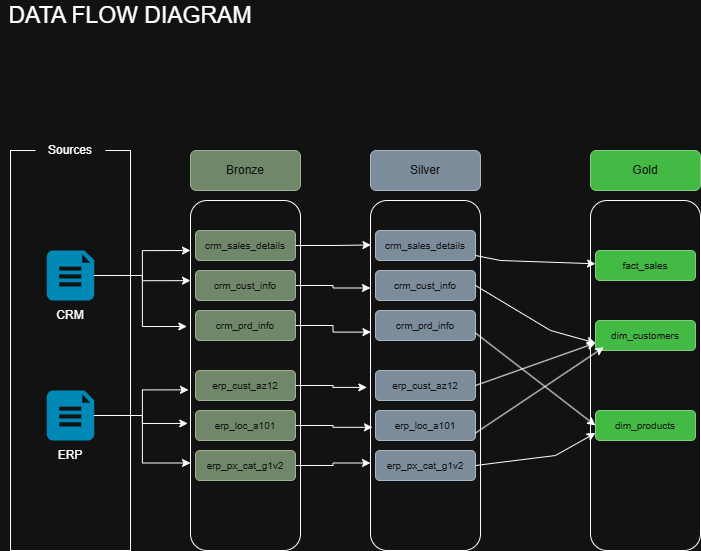

The diagram above was exported from draw.io. Its source (the exported page's mxGraphModel, read from the mxfile embedded in the PNG):
<mxGraphModel dx="1013" dy="626" grid="1" gridSize="10" guides="1" tooltips="1" connect="1" arrows="1" fold="1" page="1" pageScale="1" pageWidth="850" pageHeight="1100" math="0" shadow="0">
  <root>
    <mxCell id="0" />
    <mxCell id="1" parent="0" />
    <mxCell id="H0QT2eUVhKjXF8D37iA2-1" parent="1" style="rounded=0;whiteSpace=wrap;html=1;fillColor=none;" value="" vertex="1">
      <mxGeometry height="400" width="120" x="40" y="160" as="geometry" />
    </mxCell>
    <mxCell id="H0QT2eUVhKjXF8D37iA2-2" parent="1" style="rounded=1;whiteSpace=wrap;html=1;strokeColor=none;" value="Sources" vertex="1">
      <mxGeometry height="40" width="70" x="65" y="140" as="geometry" />
    </mxCell>
    <mxCell id="H0QT2eUVhKjXF8D37iA2-3" parent="1" style="verticalLabelPosition=bottom;html=1;verticalAlign=top;align=center;strokeColor=none;fillColor=#00BEF2;shape=mxgraph.azure.file_2;pointerEvents=1;" value="" vertex="1">
      <mxGeometry height="50" width="47.5" x="76.25" y="260" as="geometry" />
    </mxCell>
    <mxCell id="H0QT2eUVhKjXF8D37iA2-26" edge="1" parent="1" source="H0QT2eUVhKjXF8D37iA2-4" style="edgeStyle=orthogonalEdgeStyle;rounded=0;orthogonalLoop=1;jettySize=auto;html=1;entryX=0;entryY=0.75;entryDx=0;entryDy=0;" target="H0QT2eUVhKjXF8D37iA2-8">
      <mxGeometry relative="1" as="geometry" />
    </mxCell>
    <mxCell id="H0QT2eUVhKjXF8D37iA2-4" parent="1" style="verticalLabelPosition=bottom;html=1;verticalAlign=top;align=center;strokeColor=none;fillColor=#00BEF2;shape=mxgraph.azure.file_2;pointerEvents=1;" value="" vertex="1">
      <mxGeometry height="50" width="47.5" x="76.25" y="400" as="geometry" />
    </mxCell>
    <mxCell id="H0QT2eUVhKjXF8D37iA2-5" parent="1" style="text;html=1;whiteSpace=wrap;strokeColor=none;fillColor=none;align=center;verticalAlign=middle;rounded=0;" value="CRM" vertex="1">
      <mxGeometry height="30" width="60" x="70" y="310" as="geometry" />
    </mxCell>
    <mxCell id="H0QT2eUVhKjXF8D37iA2-6" parent="1" style="text;html=1;whiteSpace=wrap;strokeColor=none;fillColor=none;align=center;verticalAlign=middle;rounded=0;" value="ERP" vertex="1">
      <mxGeometry height="30" width="60" x="70" y="450" as="geometry" />
    </mxCell>
    <mxCell id="H0QT2eUVhKjXF8D37iA2-8" parent="1" style="rounded=1;whiteSpace=wrap;html=1;fillColor=none;" value="" vertex="1">
      <mxGeometry height="350" width="110" x="220" y="210" as="geometry" />
    </mxCell>
    <mxCell id="H0QT2eUVhKjXF8D37iA2-9" parent="1" style="rounded=1;whiteSpace=wrap;html=1;fillColor=#6d8764;fontColor=#ffffff;strokeColor=#3A5431;" value="Bronze" vertex="1">
      <mxGeometry height="40" width="110" x="220" y="160" as="geometry" />
    </mxCell>
    <mxCell id="H0QT2eUVhKjXF8D37iA2-10" parent="1" style="rounded=1;whiteSpace=wrap;html=1;fillColor=#6d8764;fontColor=#ffffff;strokeColor=#3A5431;" value="&lt;font style=&quot;font-size: 10px;&quot;&gt;crm_sales_details&lt;/font&gt;" vertex="1">
      <mxGeometry height="30" width="100" x="225" y="240" as="geometry" />
    </mxCell>
    <mxCell id="1S6-iWWlSXWu8bonMDCf-10" edge="1" parent="1" source="H0QT2eUVhKjXF8D37iA2-11" style="edgeStyle=orthogonalEdgeStyle;rounded=0;orthogonalLoop=1;jettySize=auto;html=1;entryX=0;entryY=0.25;entryDx=0;entryDy=0;" target="1S6-iWWlSXWu8bonMDCf-1">
      <mxGeometry relative="1" as="geometry" />
    </mxCell>
    <mxCell id="H0QT2eUVhKjXF8D37iA2-11" parent="1" style="rounded=1;whiteSpace=wrap;html=1;fillColor=#6d8764;fontColor=#ffffff;strokeColor=#3A5431;" value="&lt;font style=&quot;font-size: 10px;&quot;&gt;crm_cust_info&lt;/font&gt;" vertex="1">
      <mxGeometry height="30" width="100" x="225" y="280" as="geometry" />
    </mxCell>
    <mxCell id="H0QT2eUVhKjXF8D37iA2-12" parent="1" style="rounded=1;whiteSpace=wrap;html=1;fillColor=#6d8764;fontColor=#ffffff;strokeColor=#3A5431;" value="&lt;font style=&quot;font-size: 10px;&quot;&gt;crm_prd_info&lt;/font&gt;" vertex="1">
      <mxGeometry height="30" width="100" x="225" y="320" as="geometry" />
    </mxCell>
    <mxCell id="H0QT2eUVhKjXF8D37iA2-13" parent="1" style="rounded=1;whiteSpace=wrap;html=1;fillColor=#6d8764;fontColor=#ffffff;strokeColor=#3A5431;" value="&lt;span style=&quot;font-size: 10px;&quot;&gt;erp_cust_az12&lt;/span&gt;" vertex="1">
      <mxGeometry height="30" width="100" x="225" y="380" as="geometry" />
    </mxCell>
    <mxCell id="H0QT2eUVhKjXF8D37iA2-14" parent="1" style="rounded=1;whiteSpace=wrap;html=1;fillColor=#6d8764;fontColor=#ffffff;strokeColor=#3A5431;" value="&lt;span style=&quot;font-size: 10px;&quot;&gt;erp_loc_a101&lt;/span&gt;" vertex="1">
      <mxGeometry height="30" width="100" x="225" y="420" as="geometry" />
    </mxCell>
    <mxCell id="1S6-iWWlSXWu8bonMDCf-14" edge="1" parent="1" source="H0QT2eUVhKjXF8D37iA2-15" style="edgeStyle=orthogonalEdgeStyle;rounded=0;orthogonalLoop=1;jettySize=auto;html=1;entryX=0;entryY=0.75;entryDx=0;entryDy=0;" target="1S6-iWWlSXWu8bonMDCf-1">
      <mxGeometry relative="1" as="geometry" />
    </mxCell>
    <mxCell id="H0QT2eUVhKjXF8D37iA2-15" parent="1" style="rounded=1;whiteSpace=wrap;html=1;fillColor=#6d8764;fontColor=#ffffff;strokeColor=#3A5431;" value="&lt;span style=&quot;font-size: 10px;&quot;&gt;erp_px_cat_g1v2&lt;/span&gt;" vertex="1">
      <mxGeometry height="30" width="100" x="225" y="460" as="geometry" />
    </mxCell>
    <mxCell id="H0QT2eUVhKjXF8D37iA2-17" edge="1" parent="1" source="H0QT2eUVhKjXF8D37iA2-3" style="edgeStyle=orthogonalEdgeStyle;rounded=0;orthogonalLoop=1;jettySize=auto;html=1;entryX=0;entryY=0.229;entryDx=0;entryDy=0;entryPerimeter=0;" target="H0QT2eUVhKjXF8D37iA2-8">
      <mxGeometry relative="1" as="geometry" />
    </mxCell>
    <mxCell id="H0QT2eUVhKjXF8D37iA2-18" edge="1" parent="1" source="H0QT2eUVhKjXF8D37iA2-3" style="edgeStyle=orthogonalEdgeStyle;rounded=0;orthogonalLoop=1;jettySize=auto;html=1;entryX=-0.033;entryY=0.36;entryDx=0;entryDy=0;entryPerimeter=0;" target="H0QT2eUVhKjXF8D37iA2-8">
      <mxGeometry relative="1" as="geometry" />
    </mxCell>
    <mxCell id="H0QT2eUVhKjXF8D37iA2-20" edge="1" parent="1" source="H0QT2eUVhKjXF8D37iA2-3" style="edgeStyle=orthogonalEdgeStyle;rounded=0;orthogonalLoop=1;jettySize=auto;html=1;entryX=0;entryY=0.143;entryDx=0;entryDy=0;entryPerimeter=0;" target="H0QT2eUVhKjXF8D37iA2-8">
      <mxGeometry relative="1" as="geometry" />
    </mxCell>
    <mxCell id="H0QT2eUVhKjXF8D37iA2-23" edge="1" parent="1" source="H0QT2eUVhKjXF8D37iA2-4" style="edgeStyle=orthogonalEdgeStyle;rounded=0;orthogonalLoop=1;jettySize=auto;html=1;entryX=-0.018;entryY=0.541;entryDx=0;entryDy=0;entryPerimeter=0;" target="H0QT2eUVhKjXF8D37iA2-8">
      <mxGeometry relative="1" as="geometry" />
    </mxCell>
    <mxCell id="H0QT2eUVhKjXF8D37iA2-25" edge="1" parent="1" source="H0QT2eUVhKjXF8D37iA2-4" style="edgeStyle=orthogonalEdgeStyle;rounded=0;orthogonalLoop=1;jettySize=auto;html=1;entryX=-0.025;entryY=0.637;entryDx=0;entryDy=0;entryPerimeter=0;" target="H0QT2eUVhKjXF8D37iA2-8">
      <mxGeometry relative="1" as="geometry" />
    </mxCell>
    <mxCell id="1S6-iWWlSXWu8bonMDCf-1" parent="1" style="rounded=1;whiteSpace=wrap;html=1;fillColor=none;" value="" vertex="1">
      <mxGeometry height="350" width="110" x="400" y="210" as="geometry" />
    </mxCell>
    <mxCell id="1S6-iWWlSXWu8bonMDCf-2" parent="1" style="rounded=1;whiteSpace=wrap;html=1;fillColor=#647687;strokeColor=#314354;fontColor=#ffffff;" value="Silver" vertex="1">
      <mxGeometry height="40" width="110" x="400" y="160" as="geometry" />
    </mxCell>
    <mxCell id="1S6-iWWlSXWu8bonMDCf-3" parent="1" style="rounded=1;whiteSpace=wrap;html=1;fillColor=#647687;fontColor=#ffffff;strokeColor=#314354;" value="&lt;font style=&quot;font-size: 10px;&quot;&gt;crm_sales_details&lt;/font&gt;" vertex="1">
      <mxGeometry height="30" width="100" x="405" y="240" as="geometry" />
    </mxCell>
    <mxCell id="1S6-iWWlSXWu8bonMDCf-4" parent="1" style="rounded=1;whiteSpace=wrap;html=1;fillColor=#647687;fontColor=#ffffff;strokeColor=#314354;" value="&lt;font style=&quot;font-size: 10px;&quot;&gt;crm_cust_info&lt;/font&gt;" vertex="1">
      <mxGeometry height="30" width="100" x="405" y="280" as="geometry" />
    </mxCell>
    <mxCell id="1S6-iWWlSXWu8bonMDCf-5" parent="1" style="rounded=1;whiteSpace=wrap;html=1;fillColor=#647687;fontColor=#ffffff;strokeColor=#314354;" value="&lt;font style=&quot;font-size: 10px;&quot;&gt;crm_prd_info&lt;/font&gt;" vertex="1">
      <mxGeometry height="30" width="100" x="405" y="320" as="geometry" />
    </mxCell>
    <mxCell id="1S6-iWWlSXWu8bonMDCf-6" parent="1" style="rounded=1;whiteSpace=wrap;html=1;fillColor=#647687;fontColor=#ffffff;strokeColor=#314354;" value="&lt;span style=&quot;font-size: 10px;&quot;&gt;erp_cust_az12&lt;/span&gt;" vertex="1">
      <mxGeometry height="30" width="100" x="405" y="380" as="geometry" />
    </mxCell>
    <mxCell id="1S6-iWWlSXWu8bonMDCf-7" parent="1" style="rounded=1;whiteSpace=wrap;html=1;fillColor=#647687;fontColor=#ffffff;strokeColor=#314354;" value="&lt;span style=&quot;font-size: 10px;&quot;&gt;erp_loc_a101&lt;/span&gt;" vertex="1">
      <mxGeometry height="30" width="100" x="405" y="420" as="geometry" />
    </mxCell>
    <mxCell id="1S6-iWWlSXWu8bonMDCf-8" parent="1" style="rounded=1;whiteSpace=wrap;html=1;fillColor=#647687;fontColor=#ffffff;strokeColor=#314354;" value="&lt;span style=&quot;font-size: 10px;&quot;&gt;erp_px_cat_g1v2&lt;/span&gt;" vertex="1">
      <mxGeometry height="30" width="100" x="405" y="460" as="geometry" />
    </mxCell>
    <mxCell id="1S6-iWWlSXWu8bonMDCf-9" edge="1" parent="1" source="H0QT2eUVhKjXF8D37iA2-10" style="edgeStyle=orthogonalEdgeStyle;rounded=0;orthogonalLoop=1;jettySize=auto;html=1;entryX=0.004;entryY=0.127;entryDx=0;entryDy=0;entryPerimeter=0;" target="1S6-iWWlSXWu8bonMDCf-1">
      <mxGeometry relative="1" as="geometry" />
    </mxCell>
    <mxCell id="1S6-iWWlSXWu8bonMDCf-11" edge="1" parent="1" source="H0QT2eUVhKjXF8D37iA2-12" style="edgeStyle=orthogonalEdgeStyle;rounded=0;orthogonalLoop=1;jettySize=auto;html=1;entryX=0.004;entryY=0.376;entryDx=0;entryDy=0;entryPerimeter=0;" target="1S6-iWWlSXWu8bonMDCf-1">
      <mxGeometry relative="1" as="geometry" />
    </mxCell>
    <mxCell id="1S6-iWWlSXWu8bonMDCf-12" edge="1" parent="1" source="H0QT2eUVhKjXF8D37iA2-13" style="edgeStyle=orthogonalEdgeStyle;rounded=0;orthogonalLoop=1;jettySize=auto;html=1;entryX=-0.033;entryY=0.534;entryDx=0;entryDy=0;entryPerimeter=0;" target="1S6-iWWlSXWu8bonMDCf-1">
      <mxGeometry relative="1" as="geometry" />
    </mxCell>
    <mxCell id="1S6-iWWlSXWu8bonMDCf-13" edge="1" parent="1" source="H0QT2eUVhKjXF8D37iA2-14" style="edgeStyle=orthogonalEdgeStyle;rounded=0;orthogonalLoop=1;jettySize=auto;html=1;entryX=0.018;entryY=0.648;entryDx=0;entryDy=0;entryPerimeter=0;" target="1S6-iWWlSXWu8bonMDCf-1">
      <mxGeometry relative="1" as="geometry" />
    </mxCell>
    <mxCell id="9PQZzsMbrg0ZrK60RvpJ-2" parent="1" style="rounded=1;whiteSpace=wrap;html=1;fillColor=#008a00;strokeColor=#005700;fontColor=#ffffff;" value="Gold" vertex="1">
      <mxGeometry height="40" width="110" x="620" y="160" as="geometry" />
    </mxCell>
    <mxCell id="9PQZzsMbrg0ZrK60RvpJ-3" parent="1" style="rounded=1;whiteSpace=wrap;html=1;fillColor=none;" value="" vertex="1">
      <mxGeometry height="350" width="110" x="620" y="210" as="geometry" />
    </mxCell>
    <mxCell id="9PQZzsMbrg0ZrK60RvpJ-4" parent="1" style="rounded=1;whiteSpace=wrap;html=1;fillColor=#008a00;fontColor=#ffffff;strokeColor=#005700;" value="&lt;span style=&quot;font-size: 10px;&quot;&gt;fact_sales&lt;/span&gt;" vertex="1">
      <mxGeometry height="30" width="100" x="625" y="260" as="geometry" />
    </mxCell>
    <mxCell id="9PQZzsMbrg0ZrK60RvpJ-5" parent="1" style="rounded=1;whiteSpace=wrap;html=1;fillColor=#008a00;fontColor=#ffffff;strokeColor=#005700;" value="&lt;span style=&quot;font-size: 10px;&quot;&gt;dim_customers&lt;/span&gt;" vertex="1">
      <mxGeometry height="30" width="100" x="625" y="330" as="geometry" />
    </mxCell>
    <mxCell id="9PQZzsMbrg0ZrK60RvpJ-6" parent="1" style="rounded=1;whiteSpace=wrap;html=1;fillColor=#008a00;fontColor=#ffffff;strokeColor=#005700;" value="&lt;span style=&quot;font-size: 10px;&quot;&gt;dim_products&lt;/span&gt;" vertex="1">
      <mxGeometry height="30" width="100" x="625" y="420" as="geometry" />
    </mxCell>
    <mxCell id="9PQZzsMbrg0ZrK60RvpJ-7" edge="1" parent="1" source="1S6-iWWlSXWu8bonMDCf-3" style="endArrow=classic;html=1;rounded=0;" target="9PQZzsMbrg0ZrK60RvpJ-4" value="">
      <mxGeometry height="50" relative="1" width="50" as="geometry">
        <Array as="points">
          <mxPoint x="530" y="270" />
        </Array>
        <mxPoint x="400" y="350" as="sourcePoint" />
        <mxPoint x="450" y="300" as="targetPoint" />
      </mxGeometry>
    </mxCell>
    <mxCell id="9PQZzsMbrg0ZrK60RvpJ-9" edge="1" parent="1" source="1S6-iWWlSXWu8bonMDCf-4" style="endArrow=classic;html=1;rounded=0;exitX=1;exitY=0.5;exitDx=0;exitDy=0;entryX=0;entryY=0.75;entryDx=0;entryDy=0;" target="9PQZzsMbrg0ZrK60RvpJ-5" value="">
      <mxGeometry height="50" relative="1" width="50" as="geometry">
        <Array as="points">
          <mxPoint x="580" y="340" />
        </Array>
        <mxPoint x="560" y="350" as="sourcePoint" />
        <mxPoint x="680" y="358" as="targetPoint" />
      </mxGeometry>
    </mxCell>
    <mxCell id="9PQZzsMbrg0ZrK60RvpJ-10" edge="1" parent="1" source="1S6-iWWlSXWu8bonMDCf-6" style="endArrow=classic;html=1;rounded=0;exitX=1;exitY=0.5;exitDx=0;exitDy=0;entryX=0;entryY=0.75;entryDx=0;entryDy=0;" target="9PQZzsMbrg0ZrK60RvpJ-5" value="">
      <mxGeometry height="50" relative="1" width="50" as="geometry">
        <Array as="points" />
        <mxPoint x="560" y="430" as="sourcePoint" />
        <mxPoint x="680" y="438" as="targetPoint" />
      </mxGeometry>
    </mxCell>
    <mxCell id="9PQZzsMbrg0ZrK60RvpJ-11" edge="1" parent="1" source="1S6-iWWlSXWu8bonMDCf-7" style="endArrow=classic;html=1;rounded=0;exitX=1;exitY=0.75;exitDx=0;exitDy=0;entryX=0.082;entryY=0.893;entryDx=0;entryDy=0;entryPerimeter=0;" target="9PQZzsMbrg0ZrK60RvpJ-5" value="">
      <mxGeometry height="50" relative="1" width="50" as="geometry">
        <Array as="points" />
        <mxPoint x="560" y="500" as="sourcePoint" />
        <mxPoint x="680" y="508" as="targetPoint" />
      </mxGeometry>
    </mxCell>
    <mxCell id="9PQZzsMbrg0ZrK60RvpJ-12" edge="1" parent="1" source="1S6-iWWlSXWu8bonMDCf-5" style="endArrow=classic;html=1;rounded=0;exitX=1;exitY=0.75;exitDx=0;exitDy=0;entryX=0;entryY=0.5;entryDx=0;entryDy=0;" target="9PQZzsMbrg0ZrK60RvpJ-6" value="">
      <mxGeometry height="50" relative="1" width="50" as="geometry">
        <Array as="points" />
        <mxPoint x="560" y="510" as="sourcePoint" />
        <mxPoint x="680" y="518" as="targetPoint" />
      </mxGeometry>
    </mxCell>
    <mxCell id="9PQZzsMbrg0ZrK60RvpJ-13" edge="1" parent="1" source="1S6-iWWlSXWu8bonMDCf-8" style="endArrow=classic;html=1;rounded=0;exitX=1;exitY=0.5;exitDx=0;exitDy=0;entryX=0;entryY=0.75;entryDx=0;entryDy=0;" target="9PQZzsMbrg0ZrK60RvpJ-6" value="">
      <mxGeometry height="50" relative="1" width="50" as="geometry">
        <Array as="points">
          <mxPoint x="585" y="465" />
        </Array>
        <mxPoint x="560" y="460" as="sourcePoint" />
        <mxPoint x="680" y="468" as="targetPoint" />
      </mxGeometry>
    </mxCell>
    <mxCell id="9PQZzsMbrg0ZrK60RvpJ-14" parent="1" style="text;html=1;whiteSpace=wrap;strokeColor=none;fillColor=none;align=center;verticalAlign=middle;rounded=0;fontSize=23;" value="DATA FLOW DIAGRAM" vertex="1">
      <mxGeometry height="30" width="260" x="30" y="10" as="geometry" />
    </mxCell>
  </root>
</mxGraphModel>